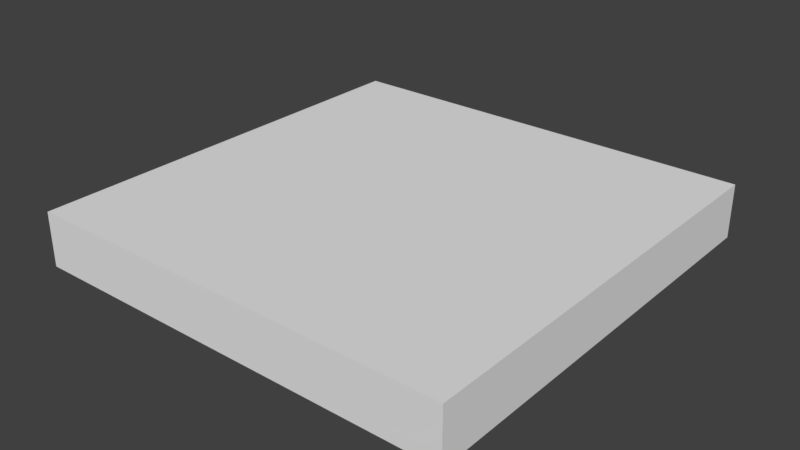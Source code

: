 # Source: Techo.blend  (saved by Blender 2.78.0; exported with 4.5.12 LTS)
import bpy
from mathutils import Matrix  # noqa: F401  (used for matrix-valued properties, if any)

bpy.ops.wm.read_factory_settings(use_empty=True)
scene = bpy.context.scene
scene.name = 'Scene'

# ---- collections
col_collection_1 = bpy.data.collections.new('Collection 1'); scene.collection.children.link(col_collection_1)

# ---- materials (node trees are filled in below, after node groups)
mat_texturatecho = bpy.data.materials.new('TexturaTecho')
mat_asfalto = bpy.data.materials.new('Asfalto')

# ---- material node trees

# ---- world
world_world = bpy.data.worlds.new('World'); scene.world = world_world
world_world.color = (0.05088, 0.05088, 0.05088)
world_world.use_sun_shadow = False
world_world.sun_shadow_jitter_overblur = 0.0
world_world.cycles.sampling_method = 'MANUAL'

# ---- meshes
me_lod_a_techo = bpy.data.meshes.new('LOD_A_Techo')
me_lod_a_techo.from_pydata([(0.0, 0.0, -0.25), (0.0, 0.0, 0.0), (2.0, 0.0, -0.25), (2.0, 0.0, 0.0), (0.0, 2.0, -0.25), (0.0, 2.0, 0.0), (2.0, 2.0, -0.25), (2.0, 2.0, 0.0), (0.0, 0.0, -0.125), (2.0, 0.0, -0.125), (0.0, 2.0, -0.125), (2.0, 2.0, -0.125)], [], [(8, 9, 3, 1), (10, 5, 7, 11), (9, 2, 6, 11), (1, 3, 7, 5), (8, 1, 5, 10), (2, 0, 4, 6), (0, 8, 10, 4), (3, 9, 11, 7), (4, 10, 11, 6), (0, 2, 9, 8)])
me_lod_a_techo.polygons.foreach_set('material_index', [1, 1, 0, 1, 1, 0, 0, 1, 0, 0])
_uv = me_lod_a_techo.uv_layers.new(name='UVMap')
_uv.uv.foreach_set('vector', [0.5938, 0.5, 0.5937, 0.0, 0.625, 0.0, 0.625, 0.5, 0.6562, 0.5, 0.625, 0.5, 0.625, 0.0, 0.6562, 0.0, 0.5312, 9.437e-09, 0.5625, 0.0, 0.5625, 0.5, 0.5312, 0.5, 8.146e-08, 1.0, 0.0, 0.5, 0.5, 0.5, 0.5, 1.0, 0.7188, 0.5, 0.6875, 0.5, 0.6875, 0.0, 0.7187, 0.0, 0.5, 0.0, 0.5, 0.5, 5.96e-08, 0.5, 0.0, 8.941e-08, 0.75, 0.5, 0.7188, 0.5, 0.7187, 0.0, 0.75, 0.0, 0.5, 1.887e-08, 0.5312, 9.437e-09, 0.5312, 0.5, 0.5, 0.5, 0.6875, 0.5, 0.6562, 0.5, 0.6562, 0.0, 0.6875, 0.0, 0.5625, 0.5, 0.5625, 0.0, 0.5937, 0.0, 0.5938, 0.5])
me_lod_a_techo.materials.append(mat_texturatecho)
me_lod_a_techo.materials.append(mat_asfalto)
me_lod_a_techo.use_remesh_preserve_volume = False
me_lod_a_techo.use_remesh_preserve_attributes = False
me_lod_a_techo.use_mirror_vertex_groups = False
me_lod_a_techo.update()

# ---- objects
ob_lod_a_techo = bpy.data.objects.new('LOD_A_Techo', me_lod_a_techo)

# ---- transforms, parenting, visibility, modifiers, constraints
ob_lod_a_techo.location = (0.0, 0.0, 0.25)
ob_lod_a_techo.lineart.crease_threshold = 0.0

# ---- collection membership
col_collection_1.objects.link(ob_lod_a_techo)

# ---- scene / render settings (as saved in the file)
scene.frame_start = 1; scene.frame_end = 250; scene.frame_set(1)
scene.render.engine = 'CYCLES'
scene.render.resolution_percentage = 50
scene.render.dither_intensity = 0.0
scene.render.use_persistent_data = True
scene.cycles.shading_system = True
scene.cycles.use_denoising = False
scene.cycles.samples = 128
scene.cycles.sampling_pattern = 'TABULATED_SOBOL'
scene.cycles.light_sampling_threshold = 0.0
scene.cycles.use_adaptive_sampling = False
scene.cycles.use_light_tree = False
scene.cycles.blur_glossy = 0.0
scene.cycles.sample_clamp_indirect = 0.0
scene.view_settings.view_transform = 'Standard'
bpy.context.view_layer.update()

# ---- added for rendering (the .blend has no active camera and no usable light): camera, sun
cam_auto = bpy.data.cameras.new('AutoCamera')
cam_auto.lens = 50.0
cam_auto.sensor_width = 36.0
cam_auto.clip_end = 1000.0
ob_auto_camera = bpy.data.objects.new('AutoCamera', cam_auto)
scene.collection.objects.link(ob_auto_camera)
ob_auto_camera.location = (3.62713, -2.15256, 2.22671)
ob_auto_camera.rotation_euler = (1.09748, -7.21219e-08, 0.694738)
scene.camera = ob_auto_camera
light_auto_sun = bpy.data.lights.new('AutoSun', 'SUN')
light_auto_sun.energy = 3.0
light_auto_sun.angle = 0.0523599
ob_auto_sun = bpy.data.objects.new('AutoSun', light_auto_sun)
scene.collection.objects.link(ob_auto_sun)
ob_auto_sun.rotation_euler = (0.872665, 0.174533, 0.523599)
bpy.context.view_layer.update()
